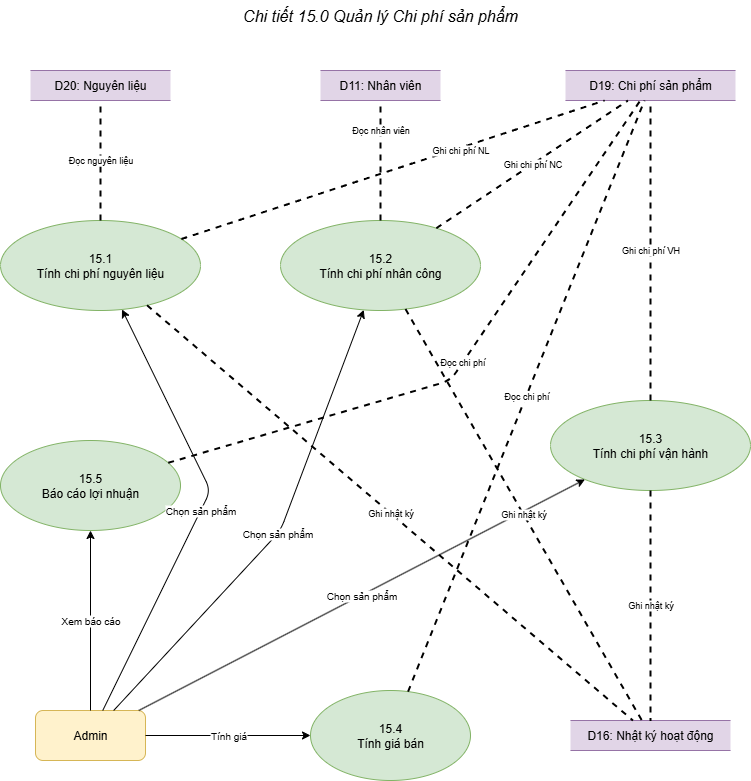

The diagram above was exported from draw.io. Its source (the exported page's mxGraphModel, read from the mxfile embedded in the PNG):
<mxGraphModel dx="1426" dy="1875" grid="1" gridSize="10" guides="1" tooltips="1" connect="1" arrows="1" fold="1" page="1" pageScale="1" pageWidth="1600" pageHeight="1000" math="0" shadow="0">
  <root>
    <mxCell id="0" />
    <mxCell id="1" parent="0" />
    <mxCell id="subtitle15" value="Chi tiết 15.0 Quản lý Chi phí sản phẩm" style="text;html=1;strokeColor=none;fillColor=none;align=center;verticalAlign=middle;whiteSpace=wrap;rounded=0;fontSize=16;fontStyle=2;" parent="1" vertex="1">
      <mxGeometry x="480" y="-40" width="520" height="30" as="geometry" />
    </mxCell>
    <mxCell id="admin15" value="Admin" style="rounded=1;whiteSpace=wrap;html=1;fillColor=#fff2cc;strokeColor=#d6b656;" parent="1" vertex="1">
      <mxGeometry x="395" y="670" width="110" height="50" as="geometry" />
    </mxCell>
    <mxCell id="p151" value="15.1&lt;div&gt;Tính chi phí nguyên liệu&lt;/div&gt;" style="ellipse;whiteSpace=wrap;html=1;fillColor=#d5e8d4;strokeColor=#82b366;" parent="1" vertex="1">
      <mxGeometry x="360" y="180" width="200" height="90" as="geometry" />
    </mxCell>
    <mxCell id="p152" value="15.2&lt;div&gt;Tính chi phí nhân công&lt;/div&gt;" style="ellipse;whiteSpace=wrap;html=1;fillColor=#d5e8d4;strokeColor=#82b366;" parent="1" vertex="1">
      <mxGeometry x="640" y="180" width="200" height="90" as="geometry" />
    </mxCell>
    <mxCell id="p153" value="15.3&lt;div&gt;Tính chi phí vận hành&lt;/div&gt;" style="ellipse;whiteSpace=wrap;html=1;fillColor=#d5e8d4;strokeColor=#82b366;" parent="1" vertex="1">
      <mxGeometry x="910" y="360" width="200" height="90" as="geometry" />
    </mxCell>
    <mxCell id="p154" value="15.4&lt;div&gt;Tính giá bán&lt;/div&gt;" style="ellipse;whiteSpace=wrap;html=1;fillColor=#d5e8d4;strokeColor=#82b366;" parent="1" vertex="1">
      <mxGeometry x="670" y="650" width="160" height="90" as="geometry" />
    </mxCell>
    <mxCell id="p155" value="15.5&lt;div&gt;Báo cáo lợi nhuận&lt;/div&gt;" style="ellipse;whiteSpace=wrap;html=1;fillColor=#d5e8d4;strokeColor=#82b366;" parent="1" vertex="1">
      <mxGeometry x="360" y="400" width="180" height="90" as="geometry" />
    </mxCell>
    <mxCell id="d19_15" value="D19: Chi phí sản phẩm" style="shape=partialRectangle;whiteSpace=wrap;html=1;left=0;right=0;fillColor=#e1d5e7;strokeColor=#9673a6;" parent="1" vertex="1">
      <mxGeometry x="925" y="30" width="170" height="30" as="geometry" />
    </mxCell>
    <mxCell id="d20_15" value="D20: Nguyên liệu" style="shape=partialRectangle;whiteSpace=wrap;html=1;left=0;right=0;fillColor=#e1d5e7;strokeColor=#9673a6;" parent="1" vertex="1">
      <mxGeometry x="390" y="30" width="140" height="30" as="geometry" />
    </mxCell>
    <mxCell id="d11_15" value="D11: Nhân viên" style="shape=partialRectangle;whiteSpace=wrap;html=1;left=0;right=0;fillColor=#e1d5e7;strokeColor=#9673a6;" parent="1" vertex="1">
      <mxGeometry x="680" y="30" width="120" height="30" as="geometry" />
    </mxCell>
    <mxCell id="d16_15" value="D16: Nhật ký hoạt động" style="shape=partialRectangle;whiteSpace=wrap;html=1;left=0;right=0;fillColor=#e1d5e7;strokeColor=#9673a6;" parent="1" vertex="1">
      <mxGeometry x="930" y="680" width="160" height="30" as="geometry" />
    </mxCell>
    <mxCell id="a15p151" value="Chọn sản phẩm" style="endArrow=classic;html=1;fontSize=10;" parent="1" source="admin15" target="p151" edge="1">
      <mxGeometry relative="1" as="geometry">
        <Array as="points">
          <mxPoint x="570" y="450" />
        </Array>
      </mxGeometry>
    </mxCell>
    <mxCell id="a15p152" value="Chọn sản phẩm" style="endArrow=classic;html=1;fontSize=10;" parent="1" source="admin15" target="p152" edge="1">
      <mxGeometry relative="1" as="geometry">
        <Array as="points">
          <mxPoint x="640" y="490" />
        </Array>
      </mxGeometry>
    </mxCell>
    <mxCell id="a15p153" value="Chọn sản phẩm" style="endArrow=classic;html=1;fontSize=10;" parent="1" source="admin15" target="p153" edge="1">
      <mxGeometry relative="1" as="geometry" />
    </mxCell>
    <mxCell id="a15p154" value="Tính giá" style="endArrow=classic;html=1;fontSize=10;" parent="1" source="admin15" target="p154" edge="1">
      <mxGeometry relative="1" as="geometry" />
    </mxCell>
    <mxCell id="a15p155" value="Xem báo cáo" style="endArrow=classic;html=1;fontSize=10;" parent="1" source="admin15" target="p155" edge="1">
      <mxGeometry relative="1" as="geometry" />
    </mxCell>
    <mxCell id="p151d20" value="Đọc nguyên liệu" style="endArrow=none;dashed=1;html=1;strokeWidth=2;fontSize=9;" parent="1" source="p151" target="d20_15" edge="1">
      <mxGeometry relative="1" as="geometry" />
    </mxCell>
    <mxCell id="p152d11" value="Đọc nhân viên" style="endArrow=none;dashed=1;html=1;strokeWidth=2;fontSize=9;" parent="1" source="p152" target="d11_15" edge="1">
      <mxGeometry x="0.5" relative="1" as="geometry">
        <mxPoint as="offset" />
      </mxGeometry>
    </mxCell>
    <mxCell id="p151d19" value="Ghi chi phí NL" style="endArrow=none;dashed=1;html=1;strokeWidth=2;fontSize=9;" parent="1" source="p151" target="d19_15" edge="1">
      <mxGeometry x="0.3149" y="-3" relative="1" as="geometry">
        <mxPoint as="offset" />
      </mxGeometry>
    </mxCell>
    <mxCell id="p152d19" value="Ghi chi phí NC" style="endArrow=none;dashed=1;html=1;strokeWidth=2;fontSize=9;" parent="1" source="p152" target="d19_15" edge="1">
      <mxGeometry relative="1" as="geometry" />
    </mxCell>
    <mxCell id="p153d19" value="Ghi chi phí VH" style="endArrow=none;dashed=1;html=1;strokeWidth=2;fontSize=9;" parent="1" source="p153" target="d19_15" edge="1">
      <mxGeometry relative="1" as="geometry" />
    </mxCell>
    <mxCell id="p154d19" value="Đọc chi phí" style="endArrow=none;dashed=1;html=1;strokeWidth=2;fontSize=9;" parent="1" source="p154" target="d19_15" edge="1">
      <mxGeometry relative="1" as="geometry" />
    </mxCell>
    <mxCell id="p155d19" value="Đọc chi phí" style="endArrow=none;dashed=1;html=1;strokeWidth=2;fontSize=9;" parent="1" source="p155" target="d19_15" edge="1">
      <mxGeometry relative="1" as="geometry">
        <Array as="points">
          <mxPoint x="810" y="340" />
        </Array>
      </mxGeometry>
    </mxCell>
    <mxCell id="p151d16" value="Ghi nhật ký" style="endArrow=none;dashed=1;html=1;strokeWidth=2;fontSize=9;" parent="1" source="p151" target="d16_15" edge="1">
      <mxGeometry relative="1" as="geometry" />
    </mxCell>
    <mxCell id="p152d16" value="Ghi nhật ký" style="endArrow=none;dashed=1;html=1;strokeWidth=2;fontSize=9;" parent="1" source="p152" target="d16_15" edge="1">
      <mxGeometry relative="1" as="geometry" />
    </mxCell>
    <mxCell id="p153d16" value="Ghi nhật ký" style="endArrow=none;dashed=1;html=1;strokeWidth=2;fontSize=9;" parent="1" source="p153" target="d16_15" edge="1">
      <mxGeometry relative="1" as="geometry" />
    </mxCell>
  </root>
</mxGraphModel>